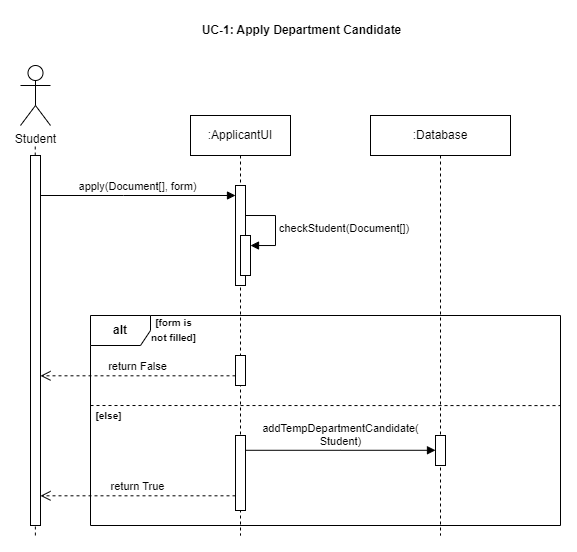

The diagram above was exported from draw.io. Its source (the exported page's mxGraphModel, read from the mxfile embedded in the PNG):
<mxGraphModel dx="961" dy="579" grid="1" gridSize="10" guides="1" tooltips="1" connect="1" arrows="1" fold="1" page="1" pageScale="1" pageWidth="850" pageHeight="1100" math="0" shadow="0">
  <root>
    <mxCell id="0" />
    <mxCell id="1" parent="0" />
    <mxCell id="LuG0s_IX9JZVY93klT4Y-1" value="UC-1: Apply Department Candidate" style="text;align=center;fontStyle=1;verticalAlign=middle;spacingLeft=3;spacingRight=3;strokeColor=none;rotatable=0;points=[[0,0.5],[1,0.5]];portConstraint=eastwest;html=1;" parent="1" vertex="1">
      <mxGeometry x="196" y="40" width="290" height="30" as="geometry" />
    </mxCell>
    <mxCell id="LuG0s_IX9JZVY93klT4Y-3" value=":ApplicantUI" style="shape=umlLifeline;perimeter=lifelinePerimeter;whiteSpace=wrap;html=1;container=1;dropTarget=0;collapsible=0;recursiveResize=0;outlineConnect=0;portConstraint=eastwest;newEdgeStyle={&quot;edgeStyle&quot;:&quot;elbowEdgeStyle&quot;,&quot;elbow&quot;:&quot;vertical&quot;,&quot;curved&quot;:0,&quot;rounded&quot;:0};" parent="1" vertex="1">
      <mxGeometry x="230" y="140" width="100" height="420" as="geometry" />
    </mxCell>
    <mxCell id="LuG0s_IX9JZVY93klT4Y-68" value="" style="html=1;points=[];perimeter=orthogonalPerimeter;outlineConnect=0;targetShapes=umlLifeline;portConstraint=eastwest;newEdgeStyle={&quot;edgeStyle&quot;:&quot;elbowEdgeStyle&quot;,&quot;elbow&quot;:&quot;vertical&quot;,&quot;curved&quot;:0,&quot;rounded&quot;:0};" parent="LuG0s_IX9JZVY93klT4Y-3" vertex="1">
      <mxGeometry x="45" y="70" width="10" height="100" as="geometry" />
    </mxCell>
    <mxCell id="wOKZjewqdpykF69l61sc-5" value="" style="html=1;points=[];perimeter=orthogonalPerimeter;outlineConnect=0;targetShapes=umlLifeline;portConstraint=eastwest;newEdgeStyle={&quot;edgeStyle&quot;:&quot;elbowEdgeStyle&quot;,&quot;elbow&quot;:&quot;vertical&quot;,&quot;curved&quot;:0,&quot;rounded&quot;:0};" vertex="1" parent="LuG0s_IX9JZVY93klT4Y-3">
      <mxGeometry x="50" y="120" width="10" height="40" as="geometry" />
    </mxCell>
    <mxCell id="wOKZjewqdpykF69l61sc-6" value="checkStudent(Document[])" style="html=1;align=left;spacingLeft=2;endArrow=block;rounded=0;edgeStyle=orthogonalEdgeStyle;curved=0;rounded=0;" edge="1" target="wOKZjewqdpykF69l61sc-5" parent="LuG0s_IX9JZVY93klT4Y-3">
      <mxGeometry relative="1" as="geometry">
        <mxPoint x="55" y="100" as="sourcePoint" />
        <Array as="points">
          <mxPoint x="85" y="130" />
        </Array>
      </mxGeometry>
    </mxCell>
    <mxCell id="wOKZjewqdpykF69l61sc-7" value="" style="html=1;points=[];perimeter=orthogonalPerimeter;outlineConnect=0;targetShapes=umlLifeline;portConstraint=eastwest;newEdgeStyle={&quot;edgeStyle&quot;:&quot;elbowEdgeStyle&quot;,&quot;elbow&quot;:&quot;vertical&quot;,&quot;curved&quot;:0,&quot;rounded&quot;:0};" vertex="1" parent="LuG0s_IX9JZVY93klT4Y-3">
      <mxGeometry x="45" y="240" width="10" height="30" as="geometry" />
    </mxCell>
    <mxCell id="LuG0s_IX9JZVY93klT4Y-4" value=":Database" style="shape=umlLifeline;perimeter=lifelinePerimeter;whiteSpace=wrap;html=1;container=1;dropTarget=0;collapsible=0;recursiveResize=0;outlineConnect=0;portConstraint=eastwest;newEdgeStyle={&quot;edgeStyle&quot;:&quot;elbowEdgeStyle&quot;,&quot;elbow&quot;:&quot;vertical&quot;,&quot;curved&quot;:0,&quot;rounded&quot;:0};" parent="1" vertex="1">
      <mxGeometry x="410" y="140" width="140" height="420" as="geometry" />
    </mxCell>
    <mxCell id="wOKZjewqdpykF69l61sc-18" value="" style="html=1;points=[];perimeter=orthogonalPerimeter;outlineConnect=0;targetShapes=umlLifeline;portConstraint=eastwest;newEdgeStyle={&quot;edgeStyle&quot;:&quot;elbowEdgeStyle&quot;,&quot;elbow&quot;:&quot;vertical&quot;,&quot;curved&quot;:0,&quot;rounded&quot;:0};" vertex="1" parent="LuG0s_IX9JZVY93klT4Y-4">
      <mxGeometry x="65" y="320" width="10" height="30" as="geometry" />
    </mxCell>
    <mxCell id="LuG0s_IX9JZVY93klT4Y-58" value="Student" style="shape=umlActor;verticalLabelPosition=bottom;verticalAlign=top;html=1;" parent="1" vertex="1">
      <mxGeometry x="60" y="90" width="30" height="60" as="geometry" />
    </mxCell>
    <mxCell id="LuG0s_IX9JZVY93klT4Y-60" value="" style="endArrow=none;dashed=1;html=1;rounded=0;" parent="1" source="LuG0s_IX9JZVY93klT4Y-120" edge="1">
      <mxGeometry width="50" height="50" relative="1" as="geometry">
        <mxPoint x="74.74" y="1040" as="sourcePoint" />
        <mxPoint x="74.74" y="170" as="targetPoint" />
      </mxGeometry>
    </mxCell>
    <mxCell id="LuG0s_IX9JZVY93klT4Y-81" value="&lt;b&gt;alt&lt;/b&gt;" style="shape=umlFrame;whiteSpace=wrap;html=1;pointerEvents=0;" parent="1" vertex="1">
      <mxGeometry x="130" y="340" width="470" height="210" as="geometry" />
    </mxCell>
    <mxCell id="LuG0s_IX9JZVY93klT4Y-82" value="&lt;b&gt;&lt;font style=&quot;font-size: 10px;&quot;&gt;[form is &lt;br&gt;not filled]&lt;/font&gt;&lt;/b&gt;" style="text;html=1;align=center;verticalAlign=middle;resizable=0;points=[];autosize=1;strokeColor=none;fillColor=none;" parent="1" vertex="1">
      <mxGeometry x="178" y="334" width="70" height="40" as="geometry" />
    </mxCell>
    <mxCell id="LuG0s_IX9JZVY93klT4Y-122" value="" style="endArrow=none;dashed=1;html=1;rounded=0;" parent="1" target="LuG0s_IX9JZVY93klT4Y-120" edge="1">
      <mxGeometry width="50" height="50" relative="1" as="geometry">
        <mxPoint x="75" y="470" as="sourcePoint" />
        <mxPoint x="74.74" y="170" as="targetPoint" />
      </mxGeometry>
    </mxCell>
    <mxCell id="LuG0s_IX9JZVY93klT4Y-120" value="" style="html=1;points=[];perimeter=orthogonalPerimeter;outlineConnect=0;targetShapes=umlLifeline;portConstraint=eastwest;newEdgeStyle={&quot;edgeStyle&quot;:&quot;elbowEdgeStyle&quot;,&quot;elbow&quot;:&quot;vertical&quot;,&quot;curved&quot;:0,&quot;rounded&quot;:0};" parent="1" vertex="1">
      <mxGeometry x="70" y="180" width="10" height="370" as="geometry" />
    </mxCell>
    <mxCell id="r_PCjdfUyH7o-S5qe0cD-2" value="apply(Document[], form)" style="html=1;verticalAlign=bottom;endArrow=block;edgeStyle=elbowEdgeStyle;elbow=vertical;curved=0;rounded=0;" parent="1" target="LuG0s_IX9JZVY93klT4Y-68" edge="1">
      <mxGeometry width="80" relative="1" as="geometry">
        <mxPoint x="80" y="220" as="sourcePoint" />
        <mxPoint x="160" y="210" as="targetPoint" />
        <Array as="points">
          <mxPoint x="163" y="220" />
        </Array>
      </mxGeometry>
    </mxCell>
    <mxCell id="r_PCjdfUyH7o-S5qe0cD-4" value="" style="endArrow=none;dashed=1;html=1;rounded=0;" parent="1" edge="1">
      <mxGeometry width="50" height="50" relative="1" as="geometry">
        <mxPoint x="74.88" y="560" as="sourcePoint" />
        <mxPoint x="74.88" y="550" as="targetPoint" />
      </mxGeometry>
    </mxCell>
    <mxCell id="wOKZjewqdpykF69l61sc-10" value="return False" style="html=1;verticalAlign=bottom;endArrow=open;dashed=1;endSize=8;edgeStyle=elbowEdgeStyle;elbow=vertical;curved=0;rounded=0;" edge="1" parent="1" source="wOKZjewqdpykF69l61sc-7">
      <mxGeometry relative="1" as="geometry">
        <mxPoint x="160" y="400" as="sourcePoint" />
        <mxPoint x="80" y="400" as="targetPoint" />
      </mxGeometry>
    </mxCell>
    <mxCell id="wOKZjewqdpykF69l61sc-11" value="" style="endArrow=none;dashed=1;html=1;rounded=0;entryX=0.999;entryY=0.429;entryDx=0;entryDy=0;entryPerimeter=0;exitX=0.14;exitY=0.167;exitDx=0;exitDy=0;exitPerimeter=0;" edge="1" parent="1" source="wOKZjewqdpykF69l61sc-12" target="LuG0s_IX9JZVY93klT4Y-81">
      <mxGeometry width="50" height="50" relative="1" as="geometry">
        <mxPoint x="100" y="430" as="sourcePoint" />
        <mxPoint x="150" y="380" as="targetPoint" />
      </mxGeometry>
    </mxCell>
    <mxCell id="wOKZjewqdpykF69l61sc-12" value="&lt;span style=&quot;font-size: 10px;&quot;&gt;&lt;b&gt;[else]&lt;/b&gt;&lt;/span&gt;" style="text;html=1;align=center;verticalAlign=middle;resizable=0;points=[];autosize=1;strokeColor=none;fillColor=none;" vertex="1" parent="1">
      <mxGeometry x="123" y="425" width="50" height="30" as="geometry" />
    </mxCell>
    <mxCell id="wOKZjewqdpykF69l61sc-13" value="" style="html=1;points=[];perimeter=orthogonalPerimeter;outlineConnect=0;targetShapes=umlLifeline;portConstraint=eastwest;newEdgeStyle={&quot;edgeStyle&quot;:&quot;elbowEdgeStyle&quot;,&quot;elbow&quot;:&quot;vertical&quot;,&quot;curved&quot;:0,&quot;rounded&quot;:0};" vertex="1" parent="1">
      <mxGeometry x="275" y="460" width="10" height="75" as="geometry" />
    </mxCell>
    <mxCell id="wOKZjewqdpykF69l61sc-14" value="return True" style="html=1;verticalAlign=bottom;endArrow=open;dashed=1;endSize=8;edgeStyle=elbowEdgeStyle;elbow=vertical;curved=0;rounded=0;" edge="1" parent="1" source="wOKZjewqdpykF69l61sc-13">
      <mxGeometry relative="1" as="geometry">
        <mxPoint x="158" y="520" as="sourcePoint" />
        <mxPoint x="80" y="520" as="targetPoint" />
      </mxGeometry>
    </mxCell>
    <mxCell id="wOKZjewqdpykF69l61sc-17" value="addTempDepartmentCandidate(&lt;br style=&quot;border-color: var(--border-color);&quot;&gt;Student)" style="html=1;verticalAlign=bottom;endArrow=block;edgeStyle=elbowEdgeStyle;elbow=vertical;curved=0;rounded=0;" edge="1" parent="1" source="wOKZjewqdpykF69l61sc-13" target="wOKZjewqdpykF69l61sc-18">
      <mxGeometry x="0.0021" width="80" relative="1" as="geometry">
        <mxPoint x="300" y="470" as="sourcePoint" />
        <mxPoint x="335" y="470" as="targetPoint" />
        <mxPoint as="offset" />
      </mxGeometry>
    </mxCell>
  </root>
</mxGraphModel>